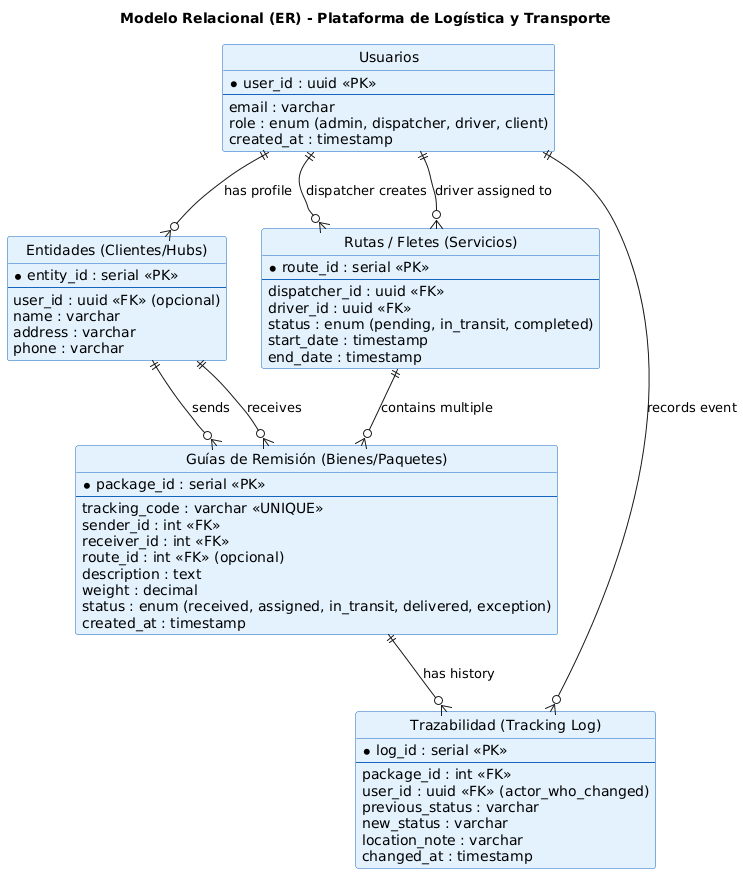

The diagram above was rendered by PlantUML. Its source (embedded in the PNG):
@startuml
skinparam style strictuml
skinparam classBackgroundColor #E3F2FD
skinparam classBorderColor #1565C0
skinparam defaultFontName Arial

title Modelo Relacional (ER) - Plataforma de Logística y Transporte

entity "Usuarios" as users {
  * user_id : uuid <<PK>>
  --
  email : varchar
  role : enum (admin, dispatcher, driver, client)
  created_at : timestamp
}

entity "Entidades (Clientes/Hubs)" as entities {
  * entity_id : serial <<PK>>
  --
  user_id : uuid <<FK>> (opcional)
  name : varchar
  address : varchar
  phone : varchar
}

entity "Rutas / Fletes (Servicios)" as routes {
  * route_id : serial <<PK>>
  --
  dispatcher_id : uuid <<FK>>
  driver_id : uuid <<FK>>
  status : enum (pending, in_transit, completed)
  start_date : timestamp
  end_date : timestamp
}

entity "Guías de Remisión (Bienes/Paquetes)" as packages {
  * package_id : serial <<PK>>
  --
  tracking_code : varchar <<UNIQUE>>
  sender_id : int <<FK>>
  receiver_id : int <<FK>>
  route_id : int <<FK>> (opcional)
  description : text
  weight : decimal
  status : enum (received, assigned, in_transit, delivered, exception)
  created_at : timestamp
}

entity "Trazabilidad (Tracking Log)" as tracking_logs {
  * log_id : serial <<PK>>
  --
  package_id : int <<FK>>
  user_id : uuid <<FK>> (actor_who_changed)
  previous_status : varchar
  new_status : varchar
  location_note : varchar
  changed_at : timestamp
}

users ||--o{ entities : "has profile"
users ||--o{ routes : "dispatcher creates"
users ||--o{ routes : "driver assigned to"
users ||--o{ tracking_logs : "records event"

entities ||--o{ packages : "sends"
entities ||--o{ packages : "receives"

routes ||--o{ packages : "contains multiple"

packages ||--o{ tracking_logs : "has history"
@enduml